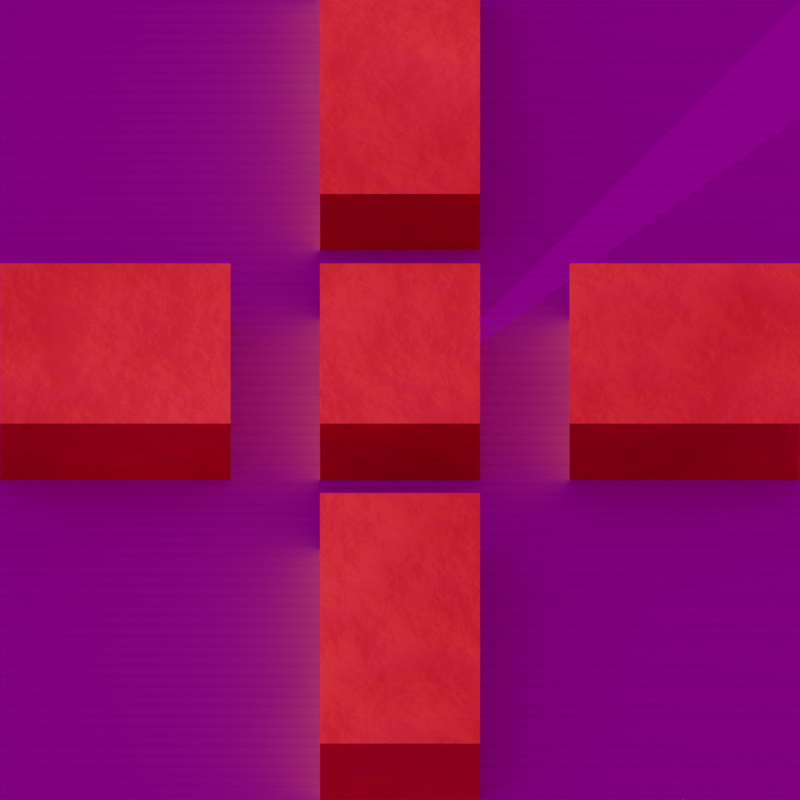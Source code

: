 # Source: cradle.blend  (saved by Blender 3.2.14; exported with 4.5.12 LTS)
import bpy
from mathutils import Matrix  # noqa: F401  (used for matrix-valued properties, if any)

bpy.ops.wm.read_factory_settings(use_empty=True)
scene = bpy.context.scene
scene.name = 'track-horizontal'

# ---- collections
col_collection_005 = bpy.data.collections.new('Collection.005'); scene.collection.children.link(col_collection_005)
col_horizontal_track_001 = bpy.data.collections.new('horizontal-track.001'); scene.collection.children.link(col_horizontal_track_001)

# ---- images (referenced by path relative to the original .blend; pixels are not part of the script)
import os
ASSET_DIR = os.environ.get("B2B_ASSET_DIR", "")  # directory of the original .blend (textures are referenced by path, not embedded)
HERE = os.path.dirname(os.path.abspath(__file__))  # packed textures are extracted next to this script under _unpacked/

def load_image(name, relpath, width, height, colorspace="sRGB"):
    """Load a texture the original file referenced (path relative to the .blend, or extracted next to this script)."""
    p = next((c for c in (os.path.join(HERE, relpath), os.path.join(ASSET_DIR, relpath)) if relpath and os.path.exists(c)), "")
    if p:
        img = bpy.data.images.load(p, check_existing=True)
        img.name = name
    else:  # same state as the original file: an image datablock whose file is absent (Cycles renders it pink)
        img = bpy.data.images.new(name, width, height)
        img.source = "FILE"
        img.filepath = "//" + (relpath or name)
    img.colorspace_settings.name = colorspace
    return img
img_fouriesburg_mountain_midday_8k_hdr_001 = load_image('fouriesburg_mountain_midday_8k.hdr.001', 'fouriesburg_mountain_midday_8k.hdr', 1024, 1024, 'Linear Rec.709')

# ---- materials (node trees are filled in below, after node groups)
mat_ground = bpy.data.materials.new('ground')
mat_ground.surface_render_method = 'BLENDED'
mat_ground.blend_method = 'BLEND'
mat_ground.use_backface_culling = True
mat_ground.use_transparent_shadow = False
mat_concrete = bpy.data.materials.new('concrete')
mat_concrete.use_transparent_shadow = False
mat_rail_metal = bpy.data.materials.new('rail-metal')
mat_rail_metal.use_transparent_shadow = False

# ---- material node trees
mat_ground.use_nodes = True; mat_ground.node_tree.nodes.clear()
_N = mat_ground.node_tree.nodes; _L = mat_ground.node_tree.links
n0 = _N.new('ShaderNodeOutputMaterial'); n0.name = 'Material Output'; n0.location = (300, 300)
n1 = _N.new('ShaderNodeMixShader'); n1.name = 'Mix Shader'; n1.location = (75, 239)
n2 = _N.new('ShaderNodeBsdfTransparent'); n2.name = 'Transparent BSDF'; n2.location = (-137, 13)
n3 = _N.new('ShaderNodeValToRGB'); n3.name = 'ColorRamp'; n3.location = (-420, 266)
while len(n3.color_ramp.elements) > 1: n3.color_ramp.elements.remove(n3.color_ramp.elements[-1])
n3.color_ramp.elements[0].position = 0.0; n3.color_ramp.elements[0].color = (0.0, 0.0, 0.0, 1.0)
_e = n3.color_ramp.elements.new(1.0); _e.color = (1.0, 1.0, 1.0, 1.0)
n4 = _N.new('ShaderNodeRGBToBW'); n4.name = 'RGB to BW'; n4.location = (-653, 138)
n5 = _N.new('ShaderNodeShaderToRGB'); n5.name = 'Shader to RGB'; n5.location = (-856, 93)
n6 = _N.new('ShaderNodeBsdfDiffuse'); n6.name = 'Diffuse BSDF'; n6.location = (-146, 155)
n6.inputs[0].default_value = (0.0, 0.0, 0.0, 1.0)
n7 = _N.new('ShaderNodeBsdfDiffuse'); n7.name = 'Diffuse BSDF.001'; n7.location = (-1111, 148)
_L.new(n1.outputs[0], n0.inputs[0])
_L.new(n2.outputs[0], n1.inputs[2])
_L.new(n6.outputs[0], n1.inputs[1])
_L.new(n3.outputs[0], n1.inputs[0])
_L.new(n4.outputs[0], n3.inputs[0])
_L.new(n5.outputs[0], n4.inputs[0])
_L.new(n7.outputs[0], n5.inputs[0])
n0.is_active_output = True
mat_concrete.use_nodes = True; mat_concrete.node_tree.nodes.clear()
_N = mat_concrete.node_tree.nodes; _L = mat_concrete.node_tree.links
n0 = _N.new('ShaderNodeBsdfPrincipled'); n0.name = 'Principled BSDF'; n0.location = (10, 300)
n0.distribution = 'GGX'
n0.subsurface_method = 'RANDOM_WALK_SKIN'
n0.inputs[3].default_value = 1.45
n0.inputs[27].default_value = (0.0, 0.0, 0.0, 1.0)
n0.inputs[28].default_value = 1.0
n1 = _N.new('ShaderNodeOutputMaterial'); n1.name = 'Material Output'; n1.location = (300, 300)
n2 = _N.new('ShaderNodeNewGeometry'); n2.name = 'Geometry'; n2.location = (-720, 194)
n3 = _N.new('ShaderNodeTexNoise'); n3.name = 'Noise Texture'; n3.location = (-467, 200)
n3.inputs[2].default_value = 8.9
n3.inputs[3].default_value = 3.6
n3.inputs[4].default_value = 0.7917
n3.inputs[8].default_value = 0.1
_L.new(n0.outputs[0], n1.inputs[0])
_L.new(n2.outputs[0], n3.inputs[0])
_L.new(n3.outputs[0], n0.inputs[0])
n1.is_active_output = True
mat_rail_metal.use_nodes = True; mat_rail_metal.node_tree.nodes.clear()
_N = mat_rail_metal.node_tree.nodes; _L = mat_rail_metal.node_tree.links
n0 = _N.new('ShaderNodeOutputMaterial'); n0.name = 'Material Output'; n0.location = (300, 300)
n1 = _N.new('ShaderNodeBsdfPrincipled'); n1.name = 'Principled BSDF'; n1.location = (10, 300)
n1.distribution = 'GGX'
n1.subsurface_method = 'RANDOM_WALK_SKIN'
n1.inputs[0].default_value = (0.8, 0.02765, 0.01729, 1.0)
n1.inputs[2].default_value = 0.3182
n1.inputs[3].default_value = 1.45
n1.inputs[27].default_value = (0.0, 0.0, 0.0, 1.0)
n1.inputs[28].default_value = 1.0
n2 = _N.new('ShaderNodeNewGeometry'); n2.name = 'Geometry'; n2.location = (-762, 115)
n3 = _N.new('ShaderNodeTexNoise'); n3.name = 'Noise Texture'; n3.location = (-481, 167)
n3.inputs[2].default_value = 4.1
n3.inputs[3].default_value = 8.0
n3.inputs[8].default_value = 0.1
n4 = _N.new('ShaderNodeBump'); n4.name = 'Bump'; n4.location = (-210, -120)
n4.inputs[0].default_value = 0.15
n4.inputs[1].default_value = 1.0
n4.inputs[2].default_value = 1.0
_L.new(n1.outputs[0], n0.inputs[0])
_L.new(n3.outputs[0], n1.inputs[1])
_L.new(n2.outputs[0], n3.inputs[0])
_L.new(n3.outputs[0], n4.inputs[3])
_L.new(n4.outputs[0], n1.inputs[5])
n0.is_active_output = True

# ---- world
world_world_001 = bpy.data.worlds.new('World.001'); scene.world = world_world_001
world_world_001.use_nodes = True; world_world_001.node_tree.nodes.clear()
_N = world_world_001.node_tree.nodes; _L = world_world_001.node_tree.links
n0 = _N.new('ShaderNodeOutputWorld'); n0.name = 'World Output'; n0.location = (300, 300)
n1 = _N.new('ShaderNodeBackground'); n1.name = 'Background'; n1.location = (10, 300)
n1.inputs[1].default_value = 0.5
n2 = _N.new('ShaderNodeTexEnvironment'); n2.name = 'Environment Texture'; n2.location = (-280, 280)
n2.image = img_fouriesburg_mountain_midday_8k_hdr_001
n3 = _N.new('ShaderNodeMapping'); n3.name = 'Mapping'; n3.location = (-520, 327)
n3.inputs[2].default_value = (0.0, 0.06632, 2.484)
n4 = _N.new('ShaderNodeTexCoord'); n4.name = 'Texture Coordinate'; n4.location = (-766, 319)
_L.new(n1.outputs[0], n0.inputs[0])
_L.new(n2.outputs[0], n1.inputs[0])
_L.new(n3.outputs[0], n2.inputs[0])
_L.new(n4.outputs[0], n3.inputs[0])
n0.is_active_output = True
world_world_001.color = (0.05088, 0.05088, 0.05088)
world_world_001.use_sun_shadow = False
world_world_001.sun_shadow_jitter_overblur = 0.0

# ---- cameras
cam_horizontal_camera_004 = bpy.data.cameras.new('horizontal-camera.004')
cam_horizontal_camera_004.type = 'ORTHO'
cam_horizontal_camera_004.clip_end = 100.0
cam_horizontal_camera_004.ortho_scale = 1.0

# ---- lights
light_sun_005 = bpy.data.lights.new('Sun.005', 'SUN')
light_sun_005.transmission_factor = 0.0
light_sun_005.angle = 0.0
light_sun_005.energy = 5.4
light_sun_005.shadow_soft_size = 0.125

# ---- meshes
me_plane_007 = bpy.data.meshes.new('Plane.007')
me_plane_007.from_pydata([(-1.0, -1.0, 0.0), (1.0, -1.0, 0.0), (-1.0, 1.0, 0.0), (1.0, 1.0, 0.0)], [], [(0, 1, 3, 2)])
_uv = me_plane_007.uv_layers.new(name='UVMap')
_uv.uv.foreach_set('vector', [0.0, 0.0, 1.0, 0.0, 1.0, 1.0, 0.0, 1.0])
me_plane_007.materials.append(mat_ground)
me_plane_007.update()
me_cube_031 = bpy.data.meshes.new('Cube.031')
me_cube_031.from_pydata([(0.1, 0.7071, 7.451e-09), (0.1, 0.7071, 0.1), (-0.1, 0.7071, 0.1), (-0.1, 0.7071, 7.451e-09), (-0.1, -0.1414, 1.118e-08), (-0.1, -0.1414, 0.1), (-0.1, 0.1414, 7.451e-09), (-0.1, 0.1414, 0.1), (-0.5, 0.1414, 0.1), (-0.5, 0.1414, 7.451e-09), (-0.5, -0.1414, 0.1), (-0.5, -0.1414, 1.118e-08), (0.1, -0.7071, 1.118e-08), (0.1, -0.7071, 0.1), (-0.1, -0.7071, 0.1), (-0.1, -0.7071, 1.118e-08), (0.1, -0.1414, 0.1), (0.1, 0.1414, 0.1), (0.1, 0.1414, 7.451e-09), (0.1, -0.1414, 1.118e-08), (0.5, -0.1414, 1.118e-08), (0.5, 0.1414, 7.451e-09), (0.5, 0.1414, 0.1), (0.5, -0.1414, 0.1), (-0.1, 0.2645, 0.1), (0.1, 0.2645, 0.1), (-0.1, 0.2645, 7.451e-09), (0.1, 0.2645, 7.451e-09), (0.1, -0.2645, 0.1), (0.1, -0.2645, 1.118e-08), (-0.2119, 0.1414, 7.451e-09), (-0.2119, -0.1414, 1.118e-08), (-0.1, -0.2645, 0.1), (-0.1, -0.2645, 1.118e-08), (-0.2119, 0.1414, 0.1), (-0.2119, -0.1414, 0.1), (0.2119, -0.1414, 0.1), (0.2119, 0.1414, 0.1), (0.2119, 0.1414, 7.451e-09), (0.2119, -0.1414, 1.118e-08)], [], [(4, 6, 18, 19), (14, 15, 12, 13), (3, 2, 1, 0), (23, 20, 21, 22), (10, 8, 9, 11), (16, 19, 18, 17), (6, 7, 17, 18), (7, 5, 16, 17), (5, 4, 19, 16), (5, 7, 6, 4), (32, 28, 29, 33), (26, 27, 25, 24), (36, 37, 38, 39), (35, 31, 30, 34), (9, 30, 31, 11), (13, 28, 32, 14), (22, 37, 36, 23), (15, 33, 29, 12), (20, 39, 38, 21), (8, 34, 30, 9), (21, 38, 37, 22), (2, 24, 25, 1), (11, 31, 35, 10), (23, 36, 39, 20), (0, 27, 26, 3), (10, 35, 34, 8), (3, 26, 24, 2), (1, 25, 27, 0), (12, 29, 28, 13), (14, 32, 33, 15)])
me_cube_031.polygons.foreach_set('material_index', [1, 1, 1, 1, 1, 1, 1, 1, 1, 1, 1, 1, 1, 1, 1, 1, 1, 1, 1, 1, 1, 1, 1, 1, 1, 1, 1, 1, 1, 1])
_uv = me_cube_031.uv_layers.new(name='UVMap')
_uv.uv.foreach_set('vector', [0.125, 0.625, 0.375, 0.625, 0.375, 0.625, 0.125, 0.625, 0.625, 0.125, 0.375, 0.125, 0.375, 0.125, 0.625, 0.125, 0.375, 0.625, 0.625, 0.625, 0.625, 0.625, 0.375, 0.625, 0.625, 0.125, 0.375, 0.125, 0.375, 0.625, 0.625, 0.625, 0.625, 0.125, 0.625, 0.625, 0.375, 0.625, 0.375, 0.125, 0.625, 0.125, 0.375, 0.125, 0.375, 0.625, 0.625, 0.625, 0.375, 0.625, 0.625, 0.625, 0.625, 0.625, 0.375, 0.625, 0.625, 0.625, 0.875, 0.625, 0.875, 0.625, 0.625, 0.625, 0.625, 0.125, 0.375, 0.125, 0.375, 0.125, 0.625, 0.125, 0.625, 0.125, 0.625, 0.625, 0.375, 0.625, 0.375, 0.125, 0.625, 0.125, 0.625, 0.125, 0.375, 0.125, 0.375, 0.125, 0.375, 0.625, 0.375, 0.625, 0.625, 0.625, 0.625, 0.625, 0.625, 0.125, 0.625, 0.625, 0.375, 0.625, 0.375, 0.125, 0.625, 0.125, 0.375, 0.125, 0.375, 0.625, 0.625, 0.625, 0.375, 0.625, 0.375, 0.625, 0.375, 0.125, 0.375, 0.125, 0.625, 0.125, 0.625, 0.125, 0.625, 0.125, 0.625, 0.125, 0.625, 0.625, 0.625, 0.625, 0.625, 0.125, 0.625, 0.125, 0.375, 0.125, 0.375, 0.125, 0.375, 0.125, 0.375, 0.125, 0.375, 0.125, 0.375, 0.125, 0.375, 0.625, 0.375, 0.625, 0.625, 0.625, 0.625, 0.625, 0.375, 0.625, 0.375, 0.625, 0.375, 0.625, 0.375, 0.625, 0.625, 0.625, 0.625, 0.625, 0.625, 0.625, 0.625, 0.625, 0.625, 0.625, 0.625, 0.625, 0.375, 0.125, 0.375, 0.125, 0.625, 0.125, 0.625, 0.125, 0.625, 0.125, 0.625, 0.125, 0.375, 0.125, 0.375, 0.125, 0.375, 0.625, 0.375, 0.625, 0.375, 0.625, 0.375, 0.625, 0.625, 0.125, 0.625, 0.125, 0.625, 0.625, 0.625, 0.625, 0.375, 0.625, 0.375, 0.625, 0.625, 0.625, 0.625, 0.625, 0.625, 0.625, 0.625, 0.625, 0.375, 0.625, 0.375, 0.625, 0.375, 0.125, 0.375, 0.125, 0.625, 0.125, 0.625, 0.125, 0.625, 0.125, 0.625, 0.125, 0.375, 0.125, 0.375, 0.125])
me_cube_031.materials.append(mat_concrete)
me_cube_031.materials.append(mat_rail_metal)
me_cube_031.update()
me_plane_008 = bpy.data.meshes.new('Plane.008')
me_plane_008.from_pydata([(-0.5, -0.5, 0.0), (0.5, -0.5, 0.0), (-0.5, 0.5, 0.0), (0.5, 0.5, 0.0)], [], [(0, 1, 3, 2)])
_uv = me_plane_008.uv_layers.new(name='UVMap')
_uv.uv.foreach_set('vector', [0.0, 0.0, 1.0, 0.0, 1.0, 1.0, 0.0, 1.0])
me_plane_008.update()

# ---- objects
ob_sun_007 = bpy.data.objects.new('Sun.007', light_sun_005)
ob_shadow_catcher_005 = bpy.data.objects.new('shadow_catcher.005', me_plane_007)
ob_camera = bpy.data.objects.new('camera', cam_horizontal_camera_004)
ob_west = bpy.data.objects.new('west', me_cube_031)
ob_plane = bpy.data.objects.new('Plane', me_plane_008)

# ---- transforms, parenting, visibility, modifiers, constraints
ob_sun_007.location = (-5.0, 0.0, 5.0)
ob_sun_007.rotation_euler = (0.0, -0.7854, 0.0)
ob_shadow_catcher_005.location = (0.0, 0.0, 0.0)
ob_shadow_catcher_005.scale = (12.28, 12.28, 12.28)
ob_camera.location = (0.0, -20.0, 20.0)
ob_camera.rotation_euler = (0.7854, 0.0, 0.0)
ob_camera.lock_rotations_4d = False
ob_camera.empty_display_type = 'ARROWS'
ob_camera.color = (0.0, 0.0, 0.0, 0.0)
ob_camera.display_type = 'WIRE'
ob_camera.lineart.crease_threshold = 0.0
ob_west.location = (0.0, 0.0, 0.0)
ob_plane.location = (0.0, 0.0, 0.0)
ob_plane.scale = (1.0, 1.414, 1.0)

# ---- collection membership
col_collection_005.objects.link(ob_sun_007)
col_collection_005.objects.link(ob_shadow_catcher_005)
col_collection_005.objects.link(ob_camera)
col_horizontal_track_001.objects.link(ob_west)
col_horizontal_track_001.objects.link(ob_plane)

# ---- scene / render settings (as saved in the file)
scene.camera = ob_camera
scene.frame_start = 1; scene.frame_end = 250; scene.frame_set(1)
scene.render.engine = 'BLENDER_EEVEE_NEXT'
scene.render.resolution_x = 128
scene.render.resolution_y = 128
scene.render.film_transparent = True
scene.cycles.sampling_pattern = 'TABULATED_SOBOL'
scene.cycles.use_light_tree = False
scene.eevee.light_threshold = 0.001
scene.view_settings.view_transform = 'Filmic'
bpy.context.view_layer.update()
